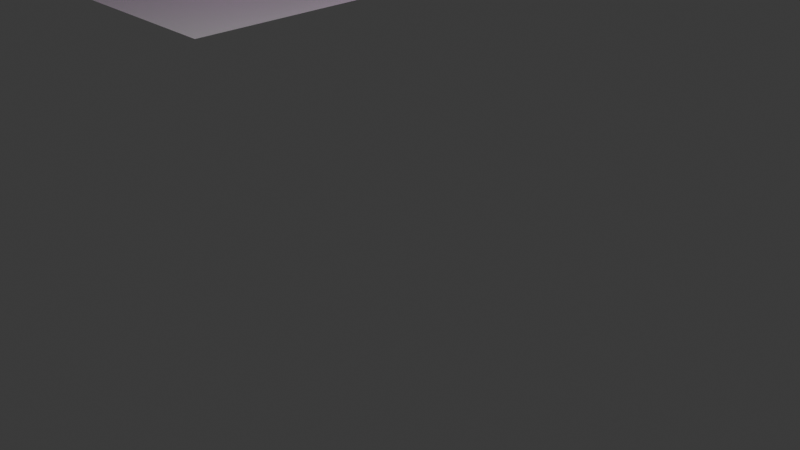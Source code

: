 # Source: elebeter.blend  (saved by Blender 4.0.36; exported with 4.5.12 LTS)
import bpy
from mathutils import Matrix  # noqa: F401  (used for matrix-valued properties, if any)

bpy.ops.wm.read_factory_settings(use_empty=True)
scene = bpy.context.scene
scene.name = 'Scene'

# ---- collections
col_collection = bpy.data.collections.new('Collection'); scene.collection.children.link(col_collection)

# ---- images (referenced by path relative to the original .blend; pixels are not part of the script)
import os
ASSET_DIR = os.environ.get("B2B_ASSET_DIR", "")  # directory of the original .blend (textures are referenced by path, not embedded)
HERE = os.path.dirname(os.path.abspath(__file__))  # packed textures are extracted next to this script under _unpacked/

def load_image(name, relpath, width, height, colorspace="sRGB"):
    """Load a texture the original file referenced (path relative to the .blend, or extracted next to this script)."""
    p = next((c for c in (os.path.join(HERE, relpath), os.path.join(ASSET_DIR, relpath)) if relpath and os.path.exists(c)), "")
    if p:
        img = bpy.data.images.load(p, check_existing=True)
        img.name = name
    else:  # same state as the original file: an image datablock whose file is absent (Cycles renders it pink)
        img = bpy.data.images.new(name, width, height)
        img.source = "FILE"
        img.filepath = "//" + (relpath or name)
    img.colorspace_settings.name = colorspace
    return img
img_kabe1_png = load_image('kabe1.png', 'kabe1.png', 1024, 1024, 'sRGB')
img_stair2_png = load_image('stair2.png', 'stair2.png', 1024, 1024, 'sRGB')
img_kabe1ura_png = load_image('kabe1ura.png', 'kabe1ura.png', 1024, 1024, 'sRGB')
img_kaidanside_png = load_image('kaidanside.png', 'kaidanside.png', 1024, 1024, 'sRGB')
img_tenjou_png = load_image('tenjou.png', 'tenjou.png', 1024, 1024, 'sRGB')

# ---- materials (node trees are filled in below, after node groups)
mat_form1clmaterial_001 = bpy.data.materials.new('form1CLMaterial.001')
mat_form1clmaterial_001.diffuse_color = (1.0, 1.0, 1.0, 1.0)
mat_form1clmaterial_001.specular_color = (0.0, 0.0, 0.0)
mat_form1clmaterial_001.specular_intensity = 1.0
mat_material = bpy.data.materials.new('Material')
mat_material.use_transparent_shadow = False
mat_material_001 = bpy.data.materials.new('Material.001')
mat_material_001.use_transparent_shadow = False
mat_material_002 = bpy.data.materials.new('Material.002')
mat_material_002.use_transparent_shadow = False
mat_material_003 = bpy.data.materials.new('Material.003')
mat_material_003.use_transparent_shadow = False
mat_form1clmaterial_002 = bpy.data.materials.new('form1CLMaterial.002')
mat_form1clmaterial_002.diffuse_color = (1.0, 1.0, 1.0, 1.0)
mat_form1clmaterial_002.specular_color = (0.0, 0.0, 0.0)
mat_form1clmaterial_002.specular_intensity = 1.0

# ---- material node trees
mat_form1clmaterial_001.use_nodes = True; mat_form1clmaterial_001.node_tree.nodes.clear()
_N = mat_form1clmaterial_001.node_tree.nodes; _L = mat_form1clmaterial_001.node_tree.links
n0 = _N.new('ShaderNodeBsdfPrincipled'); n0.name = 'Principled BSDF'; n0.location = (10, 300)
n0.inputs[0].default_value = (1.0, 1.0, 1.0, 1.0)
n0.inputs[3].default_value = 1.45
n0.inputs[13].default_value = 5.0
n0.inputs[14].default_value = (0.0, 0.0, 0.0, 1.0)
n0.inputs[27].default_value = (0.0, 0.0, 0.0, 1.0)
n1 = _N.new('ShaderNodeOutputMaterial'); n1.name = 'Material Output'; n1.location = (300, 300)
_L.new(n0.outputs[0], n1.inputs[0])
n1.is_active_output = True
mat_material.use_nodes = True; mat_material.node_tree.nodes.clear()
_N = mat_material.node_tree.nodes; _L = mat_material.node_tree.links
n0 = _N.new('ShaderNodeBsdfPrincipled'); n0.name = 'Principled BSDF'; n0.location = (10, 300)
n0.inputs[3].default_value = 1.45
n1 = _N.new('ShaderNodeOutputMaterial'); n1.name = 'Material Output'; n1.location = (300, 300)
n2 = _N.new('ShaderNodeTexImage'); n2.name = 'Image Texture'; n2.location = (-280, 275)
n2.image = img_kabe1_png
_L.new(n0.outputs[0], n1.inputs[0])
_L.new(n2.outputs[0], n0.inputs[0])
n1.is_active_output = True
mat_material_001.use_nodes = True; mat_material_001.node_tree.nodes.clear()
_N = mat_material_001.node_tree.nodes; _L = mat_material_001.node_tree.links
n0 = _N.new('ShaderNodeBsdfPrincipled'); n0.name = 'Principled BSDF'; n0.location = (10, 300)
n0.inputs[3].default_value = 1.45
n1 = _N.new('ShaderNodeOutputMaterial'); n1.name = 'Material Output'; n1.location = (300, 300)
n2 = _N.new('ShaderNodeTexImage'); n2.name = 'Image Texture'; n2.location = (-180, 275)
n2.image = img_stair2_png
_L.new(n0.outputs[0], n1.inputs[0])
_L.new(n2.outputs[0], n0.inputs[0])
n1.is_active_output = True
mat_material_002.use_nodes = True; mat_material_002.node_tree.nodes.clear()
_N = mat_material_002.node_tree.nodes; _L = mat_material_002.node_tree.links
n0 = _N.new('ShaderNodeBsdfPrincipled'); n0.name = 'Principled BSDF'; n0.location = (10, 300)
n0.inputs[3].default_value = 1.45
n1 = _N.new('ShaderNodeOutputMaterial'); n1.name = 'Material Output'; n1.location = (300, 300)
n2 = _N.new('ShaderNodeTexImage'); n2.name = 'Image Texture'; n2.location = (-280, 275)
n2.image = img_kabe1ura_png
_L.new(n0.outputs[0], n1.inputs[0])
_L.new(n2.outputs[0], n0.inputs[0])
n1.is_active_output = True
mat_material_003.use_nodes = True; mat_material_003.node_tree.nodes.clear()
_N = mat_material_003.node_tree.nodes; _L = mat_material_003.node_tree.links
n0 = _N.new('ShaderNodeBsdfPrincipled'); n0.name = 'Principled BSDF'; n0.location = (10, 300)
n0.inputs[3].default_value = 1.45
n1 = _N.new('ShaderNodeOutputMaterial'); n1.name = 'Material Output'; n1.location = (300, 300)
n2 = _N.new('ShaderNodeTexImage'); n2.name = 'Image Texture'; n2.location = (-280, 275)
n2.image = img_kaidanside_png
_L.new(n0.outputs[0], n1.inputs[0])
_L.new(n2.outputs[0], n0.inputs[0])
n1.is_active_output = True
mat_form1clmaterial_002.use_nodes = True; mat_form1clmaterial_002.node_tree.nodes.clear()
_N = mat_form1clmaterial_002.node_tree.nodes; _L = mat_form1clmaterial_002.node_tree.links
n0 = _N.new('ShaderNodeBsdfPrincipled'); n0.name = 'Principled BSDF'; n0.location = (10, 300)
n0.inputs[3].default_value = 1.45
n0.inputs[13].default_value = 5.0
n0.inputs[14].default_value = (0.0, 0.0, 0.0, 1.0)
n0.inputs[27].default_value = (0.0, 0.0, 0.0, 1.0)
n1 = _N.new('ShaderNodeOutputMaterial'); n1.name = 'Material Output'; n1.location = (300, 300)
n2 = _N.new('ShaderNodeTexImage'); n2.name = 'Image Texture'; n2.location = (-280, 275)
n2.image = img_tenjou_png
_L.new(n0.outputs[0], n1.inputs[0])
_L.new(n2.outputs[0], n0.inputs[0])
n1.is_active_output = True

# ---- world
world_world = bpy.data.worlds.new('World'); scene.world = world_world
world_world.use_nodes = True; world_world.node_tree.nodes.clear()
_N = world_world.node_tree.nodes; _L = world_world.node_tree.links
n0 = _N.new('ShaderNodeOutputWorld'); n0.name = 'World Output'; n0.location = (300, 300)
n1 = _N.new('ShaderNodeBackground'); n1.name = 'Background'; n1.location = (10, 300)
n1.inputs[0].default_value = (0.05088, 0.05088, 0.05088, 1.0)
_L.new(n1.outputs[0], n0.inputs[0])
n0.is_active_output = True
world_world.color = (0.05088, 0.05088, 0.05088)
world_world.use_sun_shadow = False
world_world.sun_shadow_jitter_overblur = 0.0

# ---- cameras
cam_camera = bpy.data.cameras.new('Camera')
cam_camera.clip_end = 100.0
cam_camera.ortho_scale = 7.314

# ---- lights
light_light = bpy.data.lights.new('Light', 'POINT')
light_light.transmission_factor = 0.0
light_light.use_soft_falloff = False
light_light.energy = 1000.0
light_light.shadow_soft_size = 0.1
light_light.shadow_maximum_resolution = 0.006
light_light.use_absolute_resolution = True

# ---- meshes
me_mesh_002 = bpy.data.meshes.new('mesh.002')
me_mesh_002.from_pydata([(-2.25, 5.05, 0.0), (-2.25, -5.05, 0.0), (2.25, -5.05, 0.0), (2.25, 5.05, 0.0)], [], [(0, 1, 2), (3, 0, 2)])
_uv = me_mesh_002.uv_layers.new(name='UVMap')
_uv.uv.foreach_set('vector', [-6.236, 13.06, -6.236, -0.2289, -0.315, -0.2289, -0.315, 13.06, -6.236, 13.06, -0.315, -0.2289])
me_mesh_002.materials.append(mat_form1clmaterial_001)
me_mesh_002.update()
me_plane = bpy.data.meshes.new('Plane')
me_plane.from_pydata([(-1.0, -1.0, 0.0), (1.0, -1.0, 0.0), (-1.0, 1.0, 0.0), (1.0, 1.0, 0.0)], [], [(0, 1, 3, 2)])
_uv = me_plane.uv_layers.new(name='UVMap')
_uv.uv.foreach_set('vector', [0.0, 0.0, 1.0, 0.0, 1.0, 1.0, 0.0, 1.0])
me_plane.materials.append(mat_material)
me_plane.update()
me_plane_002 = bpy.data.meshes.new('Plane.002')
me_plane_002.from_pydata([(-1.0, -1.0, 0.0), (1.0, -1.0, 0.0), (-1.0, 1.0, 0.0), (1.0, 1.0, 0.0)], [], [(0, 1, 3, 2)])
_uv = me_plane_002.uv_layers.new(name='UVMap')
_uv.uv.foreach_set('vector', [0.0, 0.0, 1.0, 0.0, 1.0, 1.0, 0.0, 1.0])
me_plane_002.materials.append(mat_material_001)
me_plane_002.update()
me_plane_004 = bpy.data.meshes.new('Plane.004')
me_plane_004.from_pydata([(-1.0, -1.0, 0.0), (1.0, -1.0, 0.0), (-1.0, 1.0, 0.0), (1.0, 1.0, 0.0)], [], [(0, 1, 3, 2)])
_uv = me_plane_004.uv_layers.new(name='UVMap')
_uv.uv.foreach_set('vector', [0.0, 0.0, 1.0, 0.0, 1.0, 1.0, 0.0, 1.0])
me_plane_004.materials.append(mat_material_002)
me_plane_004.update()
me_plane_005 = bpy.data.meshes.new('Plane.005')
me_plane_005.from_pydata([(-1.0, -1.0, 0.0), (1.0, -1.0, 0.0), (-1.0, 1.0, 0.0), (1.0, 1.0, 0.0)], [], [(0, 1, 3, 2)])
_uv = me_plane_005.uv_layers.new(name='UVMap')
_uv.uv.foreach_set('vector', [0.0, 0.0, 1.0, 0.0, 1.0, 1.0, 0.0, 1.0])
me_plane_005.materials.append(mat_material_003)
me_plane_005.update()
me_mesh_001 = bpy.data.meshes.new('mesh.001')
me_mesh_001.from_pydata([(-2.25, 5.05, 0.0), (-2.25, -5.05, 0.0), (2.25, -5.05, 0.0), (2.25, 5.05, 0.0)], [], [(0, 1, 2), (3, 0, 2)])
_uv = me_mesh_001.uv_layers.new(name='UVMap')
_uv.uv.foreach_set('vector', [-0.003004, 1.013, -0.003004, -0.01695, 0.9997, -0.01695, 0.9997, 1.013, -0.003004, 1.013, 0.9997, -0.01695])
me_mesh_001.materials.append(mat_form1clmaterial_002)
me_mesh_001.update()

# ---- objects
ob_form1cl_001 = bpy.data.objects.new('form1CL.001', me_mesh_002)
ob_light = bpy.data.objects.new('Light', light_light)
ob_camera = bpy.data.objects.new('Camera', cam_camera)
ob_plane = bpy.data.objects.new('Plane', me_plane)
ob_plane_001 = bpy.data.objects.new('Plane.001', me_plane_002)
ob_plane_002 = bpy.data.objects.new('Plane.002', me_plane_004)
ob_plane_003 = bpy.data.objects.new('Plane.003', me_plane_005)
ob_form1cl_002 = bpy.data.objects.new('form1CL.002', me_mesh_001)

# ---- transforms, parenting, visibility, modifiers, constraints
ob_form1cl_001.location = (-5.75, 5.05, 1.1)
ob_light.location = (4.076, 1.005, 5.904)
ob_light.rotation_euler = (0.6503, 0.05522, 1.866)
ob_light.lock_rotations_4d = False
ob_light.empty_display_type = 'ARROWS'
ob_light.color = (0.0, 0.0, 0.0, 0.0)
ob_light.lineart.crease_threshold = 0.0
ob_camera.location = (7.359, -6.926, 4.958)
ob_camera.rotation_euler = (1.109, 0.0, 0.8149)
ob_camera.lock_rotations_4d = False
ob_camera.empty_display_type = 'ARROWS'
ob_camera.color = (0.0, 0.0, 0.0, 0.0)
ob_camera.display_type = 'WIRE'
ob_camera.lineart.crease_threshold = 0.0
ob_plane.location = (-7.425, 5.03, 2.595)
ob_plane.rotation_euler = (-3.142, -1.571, -0.0)
ob_plane.scale = (1.585, 2.079, 1.0)
ob_plane_001.location = (-5.776, 4.813, 2.412)
ob_plane_001.rotation_euler = (-3.927, 5.338e-08, 3.142)
ob_plane_001.scale = (1.6, 2.19, 1.378)
ob_plane_002.location = (-3.986, 4.999, 2.595)
ob_plane_002.rotation_euler = (-0.0, -1.571, -0.0)
ob_plane_002.scale = (1.585, 2.079, 1.0)
ob_plane_003.location = (-7.518, 4.229, 2.57)
ob_plane_003.rotation_euler = (-1.571, 3.142, 1.571)
ob_plane_003.scale = (1.513, 1.459, -1.024)
ob_form1cl_002.location = (-5.75, 5.05, 3.999)
ob_form1cl_002.rotation_euler = (-0.0, 3.142, -3.142)

# ---- collection membership
scene.collection.objects.link(ob_form1cl_001)
col_collection.objects.link(ob_light)
col_collection.objects.link(ob_camera)
col_collection.objects.link(ob_plane)
col_collection.objects.link(ob_plane_001)
col_collection.objects.link(ob_plane_002)
col_collection.objects.link(ob_plane_003)
col_collection.objects.link(ob_form1cl_002)

# ---- scene / render settings (as saved in the file)
scene.camera = ob_camera
scene.frame_start = 1; scene.frame_end = 250; scene.frame_set(1)
scene.render.engine = 'BLENDER_EEVEE_NEXT'
scene.cycles.sampling_pattern = 'TABULATED_SOBOL'
bpy.context.view_layer.update()
